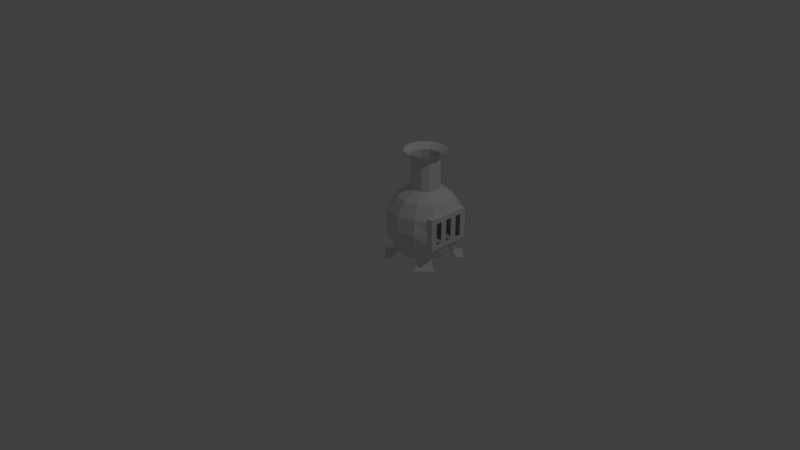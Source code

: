 # Source: stove.blend  (saved by Blender 2.79.0; exported with 4.5.12 LTS)
import bpy
from mathutils import Matrix  # noqa: F401  (used for matrix-valued properties, if any)

bpy.ops.wm.read_factory_settings(use_empty=True)
scene = bpy.context.scene
scene.name = 'Scene'

# ---- collections
col_collection_1 = bpy.data.collections.new('Collection 1'); scene.collection.children.link(col_collection_1)

# ---- world
world_world = bpy.data.worlds.new('World'); scene.world = world_world
world_world.color = (0.05088, 0.05088, 0.05088)
world_world.use_sun_shadow = False
world_world.sun_shadow_jitter_overblur = 0.0
world_world.cycles.sampling_method = 'MANUAL'

# ---- cameras
cam_camera = bpy.data.cameras.new('Camera')
cam_camera.clip_end = 100.0
cam_camera.lens = 35.0
cam_camera.sensor_width = 32.0
cam_camera.sensor_height = 18.0
cam_camera.ortho_scale = 7.314
cam_camera.dof.focus_distance = 0.0
cam_camera.dof.aperture_fstop = 128.0

# ---- lights
light_lamp = bpy.data.lights.new('Lamp', 'POINT')
light_lamp.transmission_factor = 0.0
light_lamp.cutoff_distance = 30.0
light_lamp.energy = 100.0
light_lamp.shadow_buffer_clip_start = 1.001
light_lamp.shadow_soft_size = 0.1
light_lamp.shadow_maximum_resolution = 0.006
light_lamp.use_absolute_resolution = True

# ---- meshes
me_sphere_001 = bpy.data.meshes.new('Sphere.001')
me_sphere_001.from_pydata([(0.5, 0.8536, 0.8536), (0.5, 0.9619, 0.3087), (0.5, 0.8536, 0.1233), (0.5, 0.6913, 0.1233), (0.5957, 0.6657, 0.9619), (0.6768, 0.8062, 0.8536), (0.731, 0.9001, 0.6913), (0.75, 0.933, 0.5), (0.731, 0.9001, 0.3087), (0.6768, 0.8062, 0.1233), (0.5957, 0.6657, 0.1233), (0.5957, 0.6657, 1.376), (0.6657, 0.5957, 0.9619), (0.8062, 0.6768, 0.8536), (0.9001, 0.731, 0.6913), (0.8971, 0.75, 0.5), (0.9001, 0.731, 0.3087), (0.8062, 0.6768, 0.1233), (0.6657, 0.5957, 0.1233), (0.6913, 0.5, 0.9619), (0.833, 0.5, 0.8536), (0.9067, 0.5, 0.6913), (0.9067, 0.5, 0.3087), (0.8536, 0.5, 0.1233), (0.6913, 0.5, 0.1233), (0.6657, 0.4043, 0.9619), (0.8062, 0.3232, 0.8536), (0.9001, 0.269, 0.6913), (0.8971, 0.25, 0.5), (0.9001, 0.269, 0.3087), (0.8062, 0.3232, 0.1233), (0.6657, 0.4043, 0.1233), (0.5957, 0.3343, 0.9619), (0.6768, 0.1938, 0.8536), (0.731, 0.09995, 0.6913), (0.75, 0.06699, 0.5), (0.731, 0.09995, 0.3087), (0.6768, 0.1938, 0.1233), (0.5957, 0.3343, 0.1233), (0.5, 0.3087, 0.9619), (0.5, 0.1464, 0.8536), (0.5, 0.03806, 0.6913), (0.5, 2.384e-07, 0.5), (0.5, 0.03806, 0.3087), (0.5, 0.1464, 0.1233), (0.5, 0.3087, 0.1233), (0.4043, 0.3343, 0.9619), (0.3232, 0.1938, 0.8536), (0.269, 0.09995, 0.6913), (0.25, 0.06699, 0.5), (0.269, 0.09995, 0.3087), (0.3232, 0.1938, 0.1233), (0.4043, 0.3343, 0.1233), (0.3343, 0.4043, 0.9619), (0.1938, 0.3232, 0.8536), (0.09995, 0.269, 0.6913), (0.06699, 0.25, 0.5), (0.09995, 0.269, 0.3087), (0.1938, 0.3232, 0.1233), (0.3343, 0.4043, 0.1233), (0.3087, 0.5, 0.9619), (0.1464, 0.5, 0.8536), (0.03806, 0.5, 0.6913), (1.192e-07, 0.5, 0.5), (0.03806, 0.5, 0.3087), (0.1464, 0.5, 0.1233), (0.3087, 0.5, 0.1233), (0.3343, 0.5957, 0.9619), (0.1938, 0.6768, 0.8536), (0.09995, 0.731, 0.6913), (0.06699, 0.75, 0.5), (0.09995, 0.731, 0.3087), (0.1938, 0.6768, 0.1233), (0.3343, 0.5957, 0.1233), (0.5, 0.5, 0.1233), (0.4043, 0.6657, 0.9619), (0.3232, 0.8062, 0.8536), (0.269, 0.9001, 0.6913), (0.25, 0.933, 0.5), (0.269, 0.9001, 0.3087), (0.3232, 0.8062, 0.1233), (0.4043, 0.6657, 0.1233), (0.5, 0.6913, 0.9619), (0.5, 0.9619, 0.6913), (0.5, 1.0, 0.5), (0.6657, 0.5957, 1.376), (0.6913, 0.5, 1.376), (0.6657, 0.4043, 1.376), (0.5957, 0.3343, 1.376), (0.5, 0.3087, 1.376), (0.4043, 0.3343, 1.376), (0.3343, 0.4043, 1.376), (0.3087, 0.5, 1.376), (0.3343, 0.5957, 1.376), (0.4043, 0.6657, 1.376), (0.5, 0.6913, 1.376), (0.6375, 0.7381, 1.45), (0.7381, 0.6375, 1.45), (0.7749, 0.5, 1.45), (0.7381, 0.3625, 1.45), (0.6375, 0.2619, 1.45), (0.5, 0.2251, 1.45), (0.3625, 0.2619, 1.45), (0.2619, 0.3625, 1.45), (0.2251, 0.5, 1.45), (0.2619, 0.6375, 1.45), (0.3625, 0.7381, 1.45), (0.5, 0.7749, 1.45), (0.5, 0.8033, 0.1233), (0.6517, 0.7627, 0.1233), (0.7627, 0.6517, 0.1233), (0.8033, 0.5, 0.1233), (0.7627, 0.3483, 0.1233), (0.6517, 0.2373, 0.1233), (0.5, 0.1967, 0.1233), (0.3483, 0.2373, 0.1233), (0.2373, 0.3483, 0.1233), (0.1967, 0.5, 0.1233), (0.2373, 0.6517, 0.1233), (0.3483, 0.7627, 0.1233), (0.6768, 0.8062, 0.08438), (0.8062, 0.6768, 0.08438), (0.6768, 0.1938, 0.08438), (0.8062, 0.3232, 0.08438), (0.1938, 0.3232, 0.08438), (0.3232, 0.1938, 0.08438), (0.3232, 0.8062, 0.08438), (0.1938, 0.6768, 0.08438), (0.6517, 0.7627, 0.08438), (0.7627, 0.6517, 0.08438), (0.7627, 0.3483, 0.08438), (0.6517, 0.2373, 0.08438), (0.3483, 0.2373, 0.08438), (0.2373, 0.3483, 0.08438), (0.2373, 0.6517, 0.08438), (0.3483, 0.7627, 0.08438), (0.7099, 0.8636, 0.03266), (0.8636, 0.7099, 0.03266), (0.7099, 0.1364, 0.03266), (0.8636, 0.2901, 0.03266), (0.1364, 0.2901, 0.03266), (0.2901, 0.1364, 0.03266), (0.2901, 0.8636, 0.03266), (0.1364, 0.7099, 0.03266), (0.7099, 0.8636, 0.0), (0.8636, 0.7099, 0.0), (0.7099, 0.1364, 0.0), (0.8636, 0.2901, 0.0), (0.1364, 0.2901, 0.0), (0.2901, 0.1364, 0.0), (0.2901, 0.8636, 0.0), (0.1364, 0.7099, 0.0), (0.758, 0.9469, 0.03266), (0.9469, 0.758, 0.03266), (0.758, 0.0531, 0.03266), (0.9469, 0.242, 0.03266), (0.0531, 0.242, 0.03266), (0.242, 0.0531, 0.03266), (0.242, 0.9469, 0.03266), (0.0531, 0.758, 0.03266), (0.758, 0.9469, 0.0), (0.9469, 0.758, 0.0), (0.758, 0.0531, 0.0), (0.9469, 0.242, 0.0), (0.0531, 0.242, 0.0), (0.242, 0.0531, 0.0), (0.242, 0.9469, 0.0), (0.0531, 0.758, 0.0), (0.5639, 0.2113, 0.3046), (0.5639, 0.2113, 0.7234), (0.5639, 0.7887, 0.3046), (0.5639, 0.7887, 0.7234), (0.913, 0.2113, 0.3046), (0.913, 0.2113, 0.7234), (0.913, 0.7887, 0.3046), (0.913, 0.7887, 0.7234), (0.5639, 0.7062, 0.3046), (0.5639, 0.6237, 0.3046), (0.5639, 0.5412, 0.3046), (0.5639, 0.4588, 0.3046), (0.5639, 0.3763, 0.3046), (0.5639, 0.2938, 0.3046), (0.5639, 0.2938, 0.7234), (0.5639, 0.3763, 0.7234), (0.5639, 0.4588, 0.7234), (0.5639, 0.5412, 0.7234), (0.5639, 0.6237, 0.7234), (0.5639, 0.7062, 0.7234), (0.913, 0.2938, 0.3046), (0.913, 0.3763, 0.3046), (0.913, 0.4588, 0.3046), (0.913, 0.5412, 0.3046), (0.913, 0.6237, 0.3046), (0.913, 0.7062, 0.3046), (0.913, 0.7062, 0.7234), (0.913, 0.6237, 0.7234), (0.913, 0.5412, 0.7234), (0.913, 0.4588, 0.7234), (0.913, 0.3763, 0.7234), (0.913, 0.2938, 0.7234), (0.5639, 0.2113, 0.3729), (0.5639, 0.2113, 0.6551), (0.5639, 0.7887, 0.6551), (0.5639, 0.7887, 0.3729), (0.913, 0.7887, 0.6551), (0.913, 0.7887, 0.3729), (0.913, 0.2113, 0.6551), (0.913, 0.2113, 0.3729), (0.913, 0.7062, 0.6551), (0.913, 0.7062, 0.3729), (0.913, 0.6237, 0.6551), (0.913, 0.6237, 0.3729), (0.913, 0.5412, 0.6551), (0.913, 0.5412, 0.3729), (0.913, 0.4588, 0.6551), (0.913, 0.4588, 0.3729), (0.913, 0.3763, 0.6551), (0.913, 0.3763, 0.3729), (0.913, 0.2938, 0.6551), (0.913, 0.2938, 0.3729), (0.5639, 0.2938, 0.6551), (0.5639, 0.2938, 0.3729), (0.5639, 0.3763, 0.6551), (0.5639, 0.3763, 0.3729), (0.5639, 0.4588, 0.6551), (0.5639, 0.4588, 0.3729), (0.5639, 0.5412, 0.6551), (0.5639, 0.5412, 0.3729), (0.5639, 0.6237, 0.6551), (0.5639, 0.6237, 0.3729), (0.5639, 0.7062, 0.6551), (0.5639, 0.7062, 0.3729)], [], [(74, 3, 10), (2, 1, 8, 9), (84, 83, 6, 7), (0, 82, 4, 5), (108, 2, 9, 109), (1, 84, 7, 8), (83, 0, 5, 6), (67, 60, 92, 93), (5, 4, 12, 13), (120, 9, 136, 144), (8, 7, 15, 16), (6, 5, 13, 14), (32, 25, 87, 88), (74, 10, 18), (9, 8, 16, 17), (7, 6, 14, 15), (110, 17, 23, 111), (14, 13, 20, 21), (39, 32, 88, 89), (74, 18, 24), (17, 16, 22, 23), (13, 12, 19, 20), (60, 53, 91, 92), (74, 24, 31), (23, 22, 29, 30), (20, 19, 25, 26), (111, 23, 30, 112), (21, 20, 26, 27), (30, 29, 36, 37), (28, 27, 34, 35), (26, 25, 32, 33), (110, 109, 128, 129), (29, 28, 35, 36), (27, 26, 33, 34), (25, 19, 86, 87), (74, 31, 38), (113, 37, 44, 114), (36, 35, 42, 43), (34, 33, 40, 41), (82, 75, 94, 95), (74, 38, 45), (37, 36, 43, 44), (35, 34, 41, 42), (33, 32, 39, 40), (43, 42, 49, 50), (41, 40, 47, 48), (19, 12, 85, 86), (74, 45, 52), (44, 43, 50, 51), (42, 41, 48, 49), (40, 39, 46, 47), (114, 44, 51, 115), (74, 52, 59), (51, 50, 57, 58), (49, 48, 55, 56), (47, 46, 53, 54), (115, 51, 125, 132), (50, 49, 56, 57), (48, 47, 54, 55), (4, 82, 95, 11), (56, 55, 62, 63), (54, 53, 60, 61), (116, 58, 65, 117), (57, 56, 63, 64), (55, 54, 61, 62), (12, 4, 11, 85), (74, 59, 66), (58, 57, 64, 65), (117, 65, 72, 118), (64, 63, 70, 71), (62, 61, 68, 69), (46, 39, 89, 90), (74, 66, 73), (65, 64, 71, 72), (63, 62, 69, 70), (61, 60, 67, 68), (69, 68, 76, 77), (75, 67, 93, 94), (74, 73, 81), (72, 71, 79, 80), (70, 69, 77, 78), (68, 67, 75, 76), (37, 122, 146, 138), (71, 70, 78, 79), (74, 81, 3), (80, 79, 1, 2), (78, 77, 83, 84), (76, 75, 82, 0), (119, 80, 2, 108), (79, 78, 84, 1), (77, 76, 0, 83), (53, 46, 90, 91), (93, 92, 104, 105), (86, 85, 97, 98), (91, 90, 102, 103), (94, 93, 105, 106), (89, 88, 100, 101), (85, 11, 96, 97), (87, 86, 98, 99), (92, 91, 103, 104), (90, 89, 101, 102), (11, 95, 107, 96), (95, 94, 106, 107), (88, 87, 99, 100), (81, 119, 108, 3), (73, 118, 119, 81), (66, 117, 118, 73), (59, 116, 117, 66), (52, 115, 116, 59), (45, 114, 115, 52), (38, 113, 114, 45), (31, 112, 113, 38), (24, 111, 112, 31), (18, 110, 111, 24), (10, 109, 110, 18), (3, 108, 109, 10), (128, 120, 121, 129), (130, 123, 122, 131), (132, 125, 124, 133), (134, 127, 126, 135), (58, 116, 133, 124), (109, 9, 120, 128), (116, 115, 132, 133), (17, 110, 129, 121), (118, 72, 127, 134), (80, 119, 135, 126), (112, 30, 123, 130), (113, 112, 130, 131), (80, 126, 150, 142), (37, 113, 131, 122), (119, 118, 134, 135), (122, 123, 147, 146), (136, 137, 153, 152), (150, 151, 167, 166), (147, 139, 155, 163), (148, 149, 165, 164), (124, 125, 149, 148), (127, 72, 143, 151), (17, 121, 145, 137), (126, 127, 151, 150), (30, 37, 138, 139), (125, 51, 141, 149), (9, 17, 137, 136), (72, 80, 142, 143), (123, 30, 139, 147), (51, 58, 140, 141), (58, 124, 148, 140), (121, 120, 144, 145), (157, 156, 164, 165), (159, 158, 166, 167), (155, 154, 162, 163), (152, 153, 161, 160), (138, 146, 162, 154), (142, 150, 166, 158), (139, 138, 154, 155), (151, 143, 159, 167), (141, 140, 156, 157), (149, 141, 157, 165), (143, 142, 158, 159), (140, 148, 164, 156), (145, 144, 160, 161), (144, 136, 152, 160), (146, 147, 163, 162), (137, 145, 161, 153), (230, 187, 171, 202), (202, 171, 175, 204), (218, 199, 173, 206), (206, 173, 169, 201), (181, 188, 172, 168), (199, 182, 169, 173), (175, 171, 187, 194), (194, 187, 186, 195), (195, 186, 185, 196), (196, 185, 184, 197), (197, 184, 183, 198), (198, 183, 182, 199), (170, 174, 193, 176), (176, 193, 192, 177), (177, 192, 191, 178), (178, 191, 190, 179), (179, 190, 189, 180), (180, 189, 188, 181), (204, 175, 194, 208), (208, 194, 195, 210), (210, 195, 196, 212), (212, 196, 197, 214), (214, 197, 198, 216), (216, 198, 199, 218), (201, 169, 182, 220), (220, 182, 183, 222), (222, 183, 184, 224), (224, 184, 185, 226), (226, 185, 186, 228), (228, 186, 187, 230), (177, 229, 231, 176), (229, 228, 230, 231), (178, 227, 229, 177), (227, 226, 228, 229), (179, 225, 227, 178), (225, 224, 226, 227), (180, 223, 225, 179), (223, 222, 224, 225), (181, 221, 223, 180), (221, 220, 222, 223), (168, 200, 221, 181), (200, 201, 220, 221), (189, 217, 219, 188), (190, 215, 217, 189), (215, 214, 216, 217), (191, 213, 215, 190), (192, 211, 213, 191), (211, 210, 212, 213), (193, 209, 211, 192), (174, 205, 209, 193), (205, 204, 208, 209), (172, 207, 200, 168), (207, 206, 201, 200), (188, 219, 207, 172), (219, 218, 206, 207), (170, 203, 205, 174), (203, 202, 204, 205), (176, 231, 203, 170), (231, 230, 202, 203)])
me_sphere_001.use_remesh_preserve_volume = False
me_sphere_001.use_remesh_preserve_attributes = False
me_sphere_001.use_mirror_vertex_groups = False
me_sphere_001.update()

# ---- objects
ob_sphere = bpy.data.objects.new('Sphere', me_sphere_001)
ob_lamp = bpy.data.objects.new('Lamp', light_lamp)
ob_camera = bpy.data.objects.new('Camera', cam_camera)

# ---- transforms, parenting, visibility, modifiers, constraints
ob_sphere.location = (0.0, 0.0, 0.0)
ob_sphere.lineart.crease_threshold = 0.0
ob_lamp.location = (4.076, 1.005, 5.904)
ob_lamp.rotation_euler = (0.6503, 0.05522, 1.866)
ob_lamp.lock_rotations_4d = False
ob_lamp.empty_display_type = 'ARROWS'
ob_lamp.color = (0.0, 0.0, 0.0, 0.0)
ob_lamp.lineart.crease_threshold = 0.0
ob_camera.location = (7.481, -6.508, 5.344)
ob_camera.rotation_euler = (1.109, 0.0, 0.8149)
ob_camera.lock_rotations_4d = False
ob_camera.empty_display_type = 'ARROWS'
ob_camera.color = (0.0, 0.0, 0.0, 0.0)
ob_camera.display_type = 'WIRE'
ob_camera.lineart.crease_threshold = 0.0

# ---- collection membership
col_collection_1.objects.link(ob_sphere)
col_collection_1.objects.link(ob_lamp)
col_collection_1.objects.link(ob_camera)

# ---- scene / render settings (as saved in the file)
scene.camera = ob_camera
scene.frame_start = 1; scene.frame_end = 250; scene.frame_set(1)
scene.render.engine = 'BLENDER_EEVEE_NEXT'
scene.render.resolution_percentage = 50
scene.render.dither_intensity = 0.0
scene.cycles.use_denoising = False
scene.cycles.samples = 128
scene.cycles.sampling_pattern = 'TABULATED_SOBOL'
scene.cycles.use_adaptive_sampling = False
scene.cycles.use_light_tree = False
scene.cycles.blur_glossy = 0.0
scene.cycles.sample_clamp_indirect = 0.0
scene.view_settings.view_transform = 'Standard'
bpy.context.view_layer.update()
